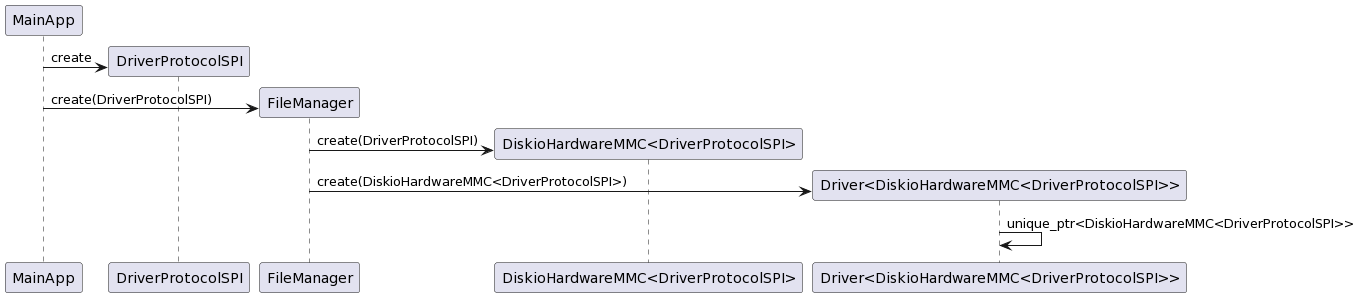

The diagram above was rendered by PlantUML. Its source (embedded in the PNG):
@startuml
MainApp -> DriverProtocolSPI ** : create
MainApp -> FileManager ** : create(DriverProtocolSPI)
FileManager -> "DiskioHardwareMMC<DriverProtocolSPI>" ** : create(DriverProtocolSPI)
FileManager -> "Driver<DiskioHardwareMMC<DriverProtocolSPI>>" ** : create(DiskioHardwareMMC<DriverProtocolSPI>)
"Driver<DiskioHardwareMMC<DriverProtocolSPI>>" -> "Driver<DiskioHardwareMMC<DriverProtocolSPI>>" : unique_ptr<DiskioHardwareMMC<DriverProtocolSPI>>
@enduml